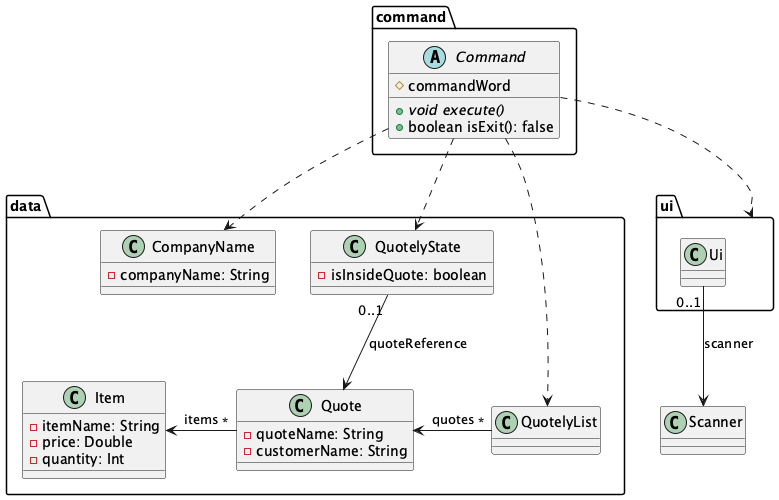

The diagram above was rendered by PlantUML. Its source (embedded in the PNG):
@startuml
package command {
    abstract class Command {
        # commandWord
        + {abstract} void execute()
        + boolean isExit(): false
    }
}

package data {
    together {
        class QuotelyList {

        }

        class Quote {
            - quoteName: String
            - customerName: String
        }
    }

    class Item {
        - itemName: String
        - price: Double
        - quantity: Int
    }

    class CompanyName {
        - companyName: String
    }

    class QuotelyState {
        - isInsideQuote: boolean
    }
}

package ui {
    class Ui {

    }
}

Command ..> ui
Command ..> QuotelyList
Command ..> CompanyName
Command ..> QuotelyState

QuotelyState "0..1" --> Quote: quoteReference
QuotelyList "*" -> Quote: quotes
Quote "*" -> Item: items

Ui "0..1" --> Scanner: scanner

@enduml